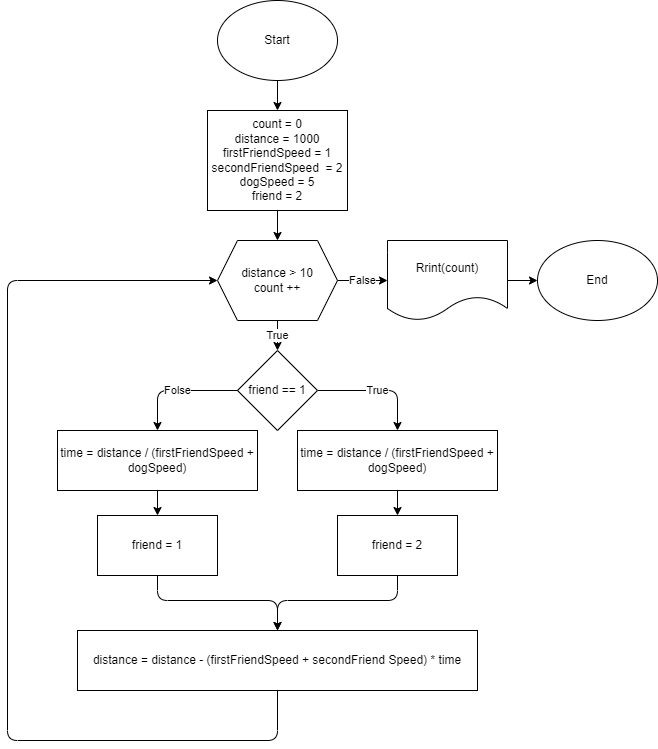

The diagram above was exported from draw.io. Its source (the exported page's mxGraphModel, read from the mxfile embedded in the PNG):
<mxGraphModel dx="1410" dy="580" grid="1" gridSize="10" guides="1" tooltips="1" connect="1" arrows="1" fold="1" page="1" pageScale="1" pageWidth="827" pageHeight="1169" math="0" shadow="0">
  <root>
    <mxCell id="0" />
    <mxCell id="1" parent="0" />
    <mxCell id="5" value="" style="edgeStyle=none;html=1;" edge="1" parent="1" source="2" target="3">
      <mxGeometry relative="1" as="geometry" />
    </mxCell>
    <mxCell id="2" value="Start" style="ellipse;whiteSpace=wrap;html=1;aspect=fixed;" vertex="1" parent="1">
      <mxGeometry x="320" y="10" width="120" height="80" as="geometry" />
    </mxCell>
    <mxCell id="6" value="" style="edgeStyle=none;html=1;" edge="1" parent="1" source="3" target="4">
      <mxGeometry relative="1" as="geometry" />
    </mxCell>
    <mxCell id="3" value="count = 0&lt;br&gt;distance = 1000&lt;br&gt;firstFriendSpeed = 1&lt;br&gt;secondFriendSpeed&amp;nbsp; = 2&lt;br&gt;dogSpeed = 5&lt;br&gt;friend = 2" style="rounded=0;whiteSpace=wrap;html=1;" vertex="1" parent="1">
      <mxGeometry x="310" y="120" width="140" height="100" as="geometry" />
    </mxCell>
    <mxCell id="8" value="True" style="edgeStyle=none;html=1;" edge="1" parent="1" source="4" target="7">
      <mxGeometry relative="1" as="geometry" />
    </mxCell>
    <mxCell id="22" value="False" style="edgeStyle=none;html=1;" edge="1" parent="1" source="4" target="21">
      <mxGeometry relative="1" as="geometry" />
    </mxCell>
    <mxCell id="4" value="distance &amp;gt; 10&lt;br&gt;count ++" style="shape=hexagon;perimeter=hexagonPerimeter2;whiteSpace=wrap;html=1;fixedSize=1;" vertex="1" parent="1">
      <mxGeometry x="320" y="250" width="120" height="80" as="geometry" />
    </mxCell>
    <mxCell id="10" value="True" style="edgeStyle=none;html=1;entryX=0.5;entryY=0;entryDx=0;entryDy=0;" edge="1" parent="1" source="7" target="9">
      <mxGeometry relative="1" as="geometry">
        <Array as="points">
          <mxPoint x="500" y="400" />
        </Array>
      </mxGeometry>
    </mxCell>
    <mxCell id="7" value="friend == 1" style="rhombus;whiteSpace=wrap;html=1;" vertex="1" parent="1">
      <mxGeometry x="340" y="360" width="80" height="80" as="geometry" />
    </mxCell>
    <mxCell id="16" value="" style="edgeStyle=none;html=1;" edge="1" parent="1" source="9" target="14">
      <mxGeometry relative="1" as="geometry" />
    </mxCell>
    <mxCell id="9" value="time = distance / (firstFriendSpeed + dogSpeed)" style="rounded=0;whiteSpace=wrap;html=1;" vertex="1" parent="1">
      <mxGeometry x="400" y="440" width="200" height="60" as="geometry" />
    </mxCell>
    <mxCell id="11" value="Folse" style="edgeStyle=none;html=1;entryX=0.5;entryY=0;entryDx=0;entryDy=0;exitX=0;exitY=0.5;exitDx=0;exitDy=0;" edge="1" target="12" parent="1" source="7">
      <mxGeometry relative="1" as="geometry">
        <mxPoint x="180" y="400" as="sourcePoint" />
        <Array as="points">
          <mxPoint x="260" y="400" />
        </Array>
      </mxGeometry>
    </mxCell>
    <mxCell id="15" value="" style="edgeStyle=none;html=1;" edge="1" parent="1" source="12" target="13">
      <mxGeometry relative="1" as="geometry" />
    </mxCell>
    <mxCell id="12" value="time = distance / (firstFriendSpeed + dogSpeed)" style="rounded=0;whiteSpace=wrap;html=1;" vertex="1" parent="1">
      <mxGeometry x="160" y="440" width="200" height="60" as="geometry" />
    </mxCell>
    <mxCell id="19" style="edgeStyle=none;html=1;entryX=0.5;entryY=0;entryDx=0;entryDy=0;" edge="1" parent="1" source="13" target="17">
      <mxGeometry relative="1" as="geometry">
        <Array as="points">
          <mxPoint x="260" y="610" />
          <mxPoint x="380" y="610" />
        </Array>
      </mxGeometry>
    </mxCell>
    <mxCell id="13" value="friend = 1" style="rounded=0;whiteSpace=wrap;html=1;" vertex="1" parent="1">
      <mxGeometry x="200" y="525" width="120" height="60" as="geometry" />
    </mxCell>
    <mxCell id="20" style="edgeStyle=none;html=1;entryX=0.5;entryY=0;entryDx=0;entryDy=0;" edge="1" parent="1" source="14" target="17">
      <mxGeometry relative="1" as="geometry">
        <Array as="points">
          <mxPoint x="500" y="610" />
          <mxPoint x="380" y="610" />
        </Array>
      </mxGeometry>
    </mxCell>
    <mxCell id="14" value="friend = 2" style="rounded=0;whiteSpace=wrap;html=1;" vertex="1" parent="1">
      <mxGeometry x="440" y="525" width="120" height="60" as="geometry" />
    </mxCell>
    <mxCell id="18" style="edgeStyle=none;html=1;entryX=0;entryY=0.5;entryDx=0;entryDy=0;" edge="1" parent="1" source="17" target="4">
      <mxGeometry relative="1" as="geometry">
        <Array as="points">
          <mxPoint x="380" y="750" />
          <mxPoint x="110" y="750" />
          <mxPoint x="110" y="290" />
        </Array>
      </mxGeometry>
    </mxCell>
    <mxCell id="17" value="distance = distance - (firstFriendSpeed + secondFriend Speed) * time" style="rounded=0;whiteSpace=wrap;html=1;" vertex="1" parent="1">
      <mxGeometry x="180" y="640" width="400" height="60" as="geometry" />
    </mxCell>
    <mxCell id="24" value="" style="edgeStyle=none;html=1;" edge="1" parent="1" source="21" target="23">
      <mxGeometry relative="1" as="geometry" />
    </mxCell>
    <mxCell id="21" value="Rrint(count)" style="shape=document;whiteSpace=wrap;html=1;boundedLbl=1;" vertex="1" parent="1">
      <mxGeometry x="490" y="250" width="120" height="80" as="geometry" />
    </mxCell>
    <mxCell id="23" value="End" style="ellipse;whiteSpace=wrap;html=1;" vertex="1" parent="1">
      <mxGeometry x="640" y="250" width="120" height="80" as="geometry" />
    </mxCell>
  </root>
</mxGraphModel>